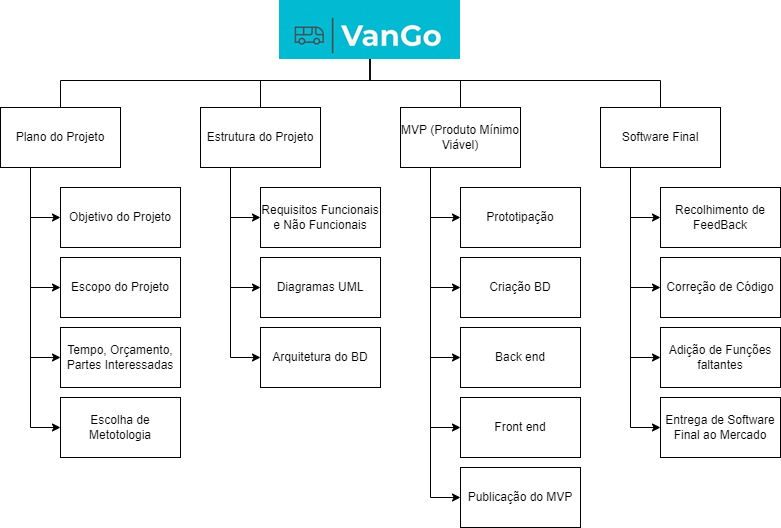

The diagram above was exported from draw.io. Its source (the exported page's mxGraphModel, read from the mxfile embedded in the PNG):
<mxGraphModel dx="1050" dy="581" grid="1" gridSize="10" guides="1" tooltips="1" connect="1" arrows="1" fold="1" page="1" pageScale="1" pageWidth="827" pageHeight="1169" math="0" shadow="0">
  <root>
    <mxCell id="0" />
    <mxCell id="1" parent="0" />
    <mxCell id="p4wBr03mBSGliHxdnOtA-7" style="edgeStyle=orthogonalEdgeStyle;rounded=0;orthogonalLoop=1;jettySize=auto;html=1;exitX=0.25;exitY=1;exitDx=0;exitDy=0;entryX=0;entryY=0.5;entryDx=0;entryDy=0;" edge="1" parent="1" source="p4wBr03mBSGliHxdnOtA-2" target="p4wBr03mBSGliHxdnOtA-6">
      <mxGeometry relative="1" as="geometry" />
    </mxCell>
    <mxCell id="p4wBr03mBSGliHxdnOtA-8" style="edgeStyle=orthogonalEdgeStyle;rounded=0;orthogonalLoop=1;jettySize=auto;html=1;exitX=0.25;exitY=1;exitDx=0;exitDy=0;entryX=0;entryY=0.5;entryDx=0;entryDy=0;" edge="1" parent="1" source="p4wBr03mBSGliHxdnOtA-2" target="p4wBr03mBSGliHxdnOtA-4">
      <mxGeometry relative="1" as="geometry" />
    </mxCell>
    <mxCell id="p4wBr03mBSGliHxdnOtA-9" style="edgeStyle=orthogonalEdgeStyle;rounded=0;orthogonalLoop=1;jettySize=auto;html=1;exitX=0.25;exitY=1;exitDx=0;exitDy=0;entryX=0;entryY=0.5;entryDx=0;entryDy=0;" edge="1" parent="1" source="p4wBr03mBSGliHxdnOtA-2" target="p4wBr03mBSGliHxdnOtA-5">
      <mxGeometry relative="1" as="geometry" />
    </mxCell>
    <mxCell id="p4wBr03mBSGliHxdnOtA-14" style="edgeStyle=orthogonalEdgeStyle;rounded=0;orthogonalLoop=1;jettySize=auto;html=1;exitX=0.25;exitY=1;exitDx=0;exitDy=0;entryX=0;entryY=0.5;entryDx=0;entryDy=0;" edge="1" parent="1" source="p4wBr03mBSGliHxdnOtA-2" target="p4wBr03mBSGliHxdnOtA-13">
      <mxGeometry relative="1" as="geometry" />
    </mxCell>
    <mxCell id="p4wBr03mBSGliHxdnOtA-2" value="Plano do Projeto" style="rounded=0;whiteSpace=wrap;html=1;" vertex="1" parent="1">
      <mxGeometry x="20" y="127" width="120" height="60" as="geometry" />
    </mxCell>
    <mxCell id="p4wBr03mBSGliHxdnOtA-4" value="Escopo do Projeto" style="rounded=0;whiteSpace=wrap;html=1;" vertex="1" parent="1">
      <mxGeometry x="80" y="277" width="120" height="60" as="geometry" />
    </mxCell>
    <mxCell id="p4wBr03mBSGliHxdnOtA-5" value="Tempo, Orçamento, Partes Interessadas" style="rounded=0;whiteSpace=wrap;html=1;" vertex="1" parent="1">
      <mxGeometry x="80" y="347" width="120" height="60" as="geometry" />
    </mxCell>
    <mxCell id="p4wBr03mBSGliHxdnOtA-6" value="Objetivo do Projeto" style="rounded=0;whiteSpace=wrap;html=1;" vertex="1" parent="1">
      <mxGeometry x="80" y="207" width="120" height="60" as="geometry" />
    </mxCell>
    <mxCell id="p4wBr03mBSGliHxdnOtA-15" style="edgeStyle=orthogonalEdgeStyle;rounded=0;orthogonalLoop=1;jettySize=auto;html=1;exitX=0.25;exitY=1;exitDx=0;exitDy=0;entryX=0;entryY=0.5;entryDx=0;entryDy=0;" edge="1" parent="1" source="p4wBr03mBSGliHxdnOtA-10" target="p4wBr03mBSGliHxdnOtA-11">
      <mxGeometry relative="1" as="geometry" />
    </mxCell>
    <mxCell id="p4wBr03mBSGliHxdnOtA-16" style="edgeStyle=orthogonalEdgeStyle;rounded=0;orthogonalLoop=1;jettySize=auto;html=1;exitX=0.25;exitY=1;exitDx=0;exitDy=0;entryX=0;entryY=0.5;entryDx=0;entryDy=0;" edge="1" parent="1" source="p4wBr03mBSGliHxdnOtA-10" target="p4wBr03mBSGliHxdnOtA-12">
      <mxGeometry relative="1" as="geometry" />
    </mxCell>
    <mxCell id="p4wBr03mBSGliHxdnOtA-50" style="edgeStyle=orthogonalEdgeStyle;rounded=0;orthogonalLoop=1;jettySize=auto;html=1;exitX=0.25;exitY=1;exitDx=0;exitDy=0;entryX=0;entryY=0.5;entryDx=0;entryDy=0;" edge="1" parent="1" source="p4wBr03mBSGliHxdnOtA-10" target="p4wBr03mBSGliHxdnOtA-49">
      <mxGeometry relative="1" as="geometry" />
    </mxCell>
    <mxCell id="p4wBr03mBSGliHxdnOtA-10" value="Estrutura do Projeto" style="rounded=0;whiteSpace=wrap;html=1;" vertex="1" parent="1">
      <mxGeometry x="220" y="127" width="120" height="60" as="geometry" />
    </mxCell>
    <mxCell id="p4wBr03mBSGliHxdnOtA-11" value="Requisitos Funcionais e Não Funcionais" style="rounded=0;whiteSpace=wrap;html=1;" vertex="1" parent="1">
      <mxGeometry x="280" y="207" width="120" height="60" as="geometry" />
    </mxCell>
    <mxCell id="p4wBr03mBSGliHxdnOtA-12" value="Diagramas UML" style="rounded=0;whiteSpace=wrap;html=1;" vertex="1" parent="1">
      <mxGeometry x="280" y="277" width="120" height="60" as="geometry" />
    </mxCell>
    <mxCell id="p4wBr03mBSGliHxdnOtA-13" value="Escolha de Metotologia" style="rounded=0;whiteSpace=wrap;html=1;" vertex="1" parent="1">
      <mxGeometry x="80" y="417" width="120" height="60" as="geometry" />
    </mxCell>
    <mxCell id="p4wBr03mBSGliHxdnOtA-23" style="edgeStyle=orthogonalEdgeStyle;rounded=0;orthogonalLoop=1;jettySize=auto;html=1;exitX=0.25;exitY=1;exitDx=0;exitDy=0;entryX=0;entryY=0.5;entryDx=0;entryDy=0;" edge="1" parent="1" source="p4wBr03mBSGliHxdnOtA-18" target="p4wBr03mBSGliHxdnOtA-19">
      <mxGeometry relative="1" as="geometry" />
    </mxCell>
    <mxCell id="p4wBr03mBSGliHxdnOtA-24" style="edgeStyle=orthogonalEdgeStyle;rounded=0;orthogonalLoop=1;jettySize=auto;html=1;exitX=0.25;exitY=1;exitDx=0;exitDy=0;entryX=0;entryY=0.5;entryDx=0;entryDy=0;" edge="1" parent="1" source="p4wBr03mBSGliHxdnOtA-18" target="p4wBr03mBSGliHxdnOtA-21">
      <mxGeometry relative="1" as="geometry" />
    </mxCell>
    <mxCell id="p4wBr03mBSGliHxdnOtA-25" style="edgeStyle=orthogonalEdgeStyle;rounded=0;orthogonalLoop=1;jettySize=auto;html=1;exitX=0.25;exitY=1;exitDx=0;exitDy=0;entryX=0;entryY=0.5;entryDx=0;entryDy=0;" edge="1" parent="1" source="p4wBr03mBSGliHxdnOtA-18" target="p4wBr03mBSGliHxdnOtA-22">
      <mxGeometry relative="1" as="geometry" />
    </mxCell>
    <mxCell id="p4wBr03mBSGliHxdnOtA-27" style="edgeStyle=orthogonalEdgeStyle;rounded=0;orthogonalLoop=1;jettySize=auto;html=1;exitX=0.25;exitY=1;exitDx=0;exitDy=0;entryX=0;entryY=0.5;entryDx=0;entryDy=0;" edge="1" parent="1" source="p4wBr03mBSGliHxdnOtA-18" target="p4wBr03mBSGliHxdnOtA-26">
      <mxGeometry relative="1" as="geometry" />
    </mxCell>
    <mxCell id="p4wBr03mBSGliHxdnOtA-29" style="edgeStyle=orthogonalEdgeStyle;rounded=0;orthogonalLoop=1;jettySize=auto;html=1;exitX=0.25;exitY=1;exitDx=0;exitDy=0;entryX=0;entryY=0.5;entryDx=0;entryDy=0;" edge="1" parent="1" source="p4wBr03mBSGliHxdnOtA-18" target="p4wBr03mBSGliHxdnOtA-28">
      <mxGeometry relative="1" as="geometry" />
    </mxCell>
    <mxCell id="p4wBr03mBSGliHxdnOtA-18" value="MVP (Produto Mínimo Viável)" style="rounded=0;whiteSpace=wrap;html=1;" vertex="1" parent="1">
      <mxGeometry x="420" y="127" width="120" height="60" as="geometry" />
    </mxCell>
    <mxCell id="p4wBr03mBSGliHxdnOtA-19" value="Prototipação" style="rounded=0;whiteSpace=wrap;html=1;" vertex="1" parent="1">
      <mxGeometry x="480" y="207" width="120" height="60" as="geometry" />
    </mxCell>
    <mxCell id="p4wBr03mBSGliHxdnOtA-21" value="Criação BD" style="rounded=0;whiteSpace=wrap;html=1;" vertex="1" parent="1">
      <mxGeometry x="480" y="277" width="120" height="60" as="geometry" />
    </mxCell>
    <mxCell id="p4wBr03mBSGliHxdnOtA-22" value="Back end" style="rounded=0;whiteSpace=wrap;html=1;" vertex="1" parent="1">
      <mxGeometry x="480" y="347" width="120" height="60" as="geometry" />
    </mxCell>
    <mxCell id="p4wBr03mBSGliHxdnOtA-26" value="Front end" style="rounded=0;whiteSpace=wrap;html=1;" vertex="1" parent="1">
      <mxGeometry x="480" y="417" width="120" height="60" as="geometry" />
    </mxCell>
    <mxCell id="p4wBr03mBSGliHxdnOtA-28" value="Publicação do MVP" style="rounded=0;whiteSpace=wrap;html=1;" vertex="1" parent="1">
      <mxGeometry x="480" y="487" width="120" height="60" as="geometry" />
    </mxCell>
    <mxCell id="p4wBr03mBSGliHxdnOtA-36" style="edgeStyle=orthogonalEdgeStyle;rounded=0;orthogonalLoop=1;jettySize=auto;html=1;exitX=0.25;exitY=1;exitDx=0;exitDy=0;entryX=0;entryY=0.5;entryDx=0;entryDy=0;" edge="1" parent="1" source="p4wBr03mBSGliHxdnOtA-31" target="p4wBr03mBSGliHxdnOtA-33">
      <mxGeometry relative="1" as="geometry" />
    </mxCell>
    <mxCell id="p4wBr03mBSGliHxdnOtA-37" style="edgeStyle=orthogonalEdgeStyle;rounded=0;orthogonalLoop=1;jettySize=auto;html=1;exitX=0.25;exitY=1;exitDx=0;exitDy=0;entryX=0;entryY=0.5;entryDx=0;entryDy=0;" edge="1" parent="1" source="p4wBr03mBSGliHxdnOtA-31" target="p4wBr03mBSGliHxdnOtA-34">
      <mxGeometry relative="1" as="geometry" />
    </mxCell>
    <mxCell id="p4wBr03mBSGliHxdnOtA-39" style="edgeStyle=orthogonalEdgeStyle;rounded=0;orthogonalLoop=1;jettySize=auto;html=1;exitX=0.25;exitY=1;exitDx=0;exitDy=0;entryX=0;entryY=0.5;entryDx=0;entryDy=0;" edge="1" parent="1" source="p4wBr03mBSGliHxdnOtA-31" target="p4wBr03mBSGliHxdnOtA-35">
      <mxGeometry relative="1" as="geometry" />
    </mxCell>
    <mxCell id="p4wBr03mBSGliHxdnOtA-41" style="edgeStyle=orthogonalEdgeStyle;rounded=0;orthogonalLoop=1;jettySize=auto;html=1;exitX=0.25;exitY=1;exitDx=0;exitDy=0;entryX=0;entryY=0.5;entryDx=0;entryDy=0;" edge="1" parent="1" source="p4wBr03mBSGliHxdnOtA-31" target="p4wBr03mBSGliHxdnOtA-40">
      <mxGeometry relative="1" as="geometry" />
    </mxCell>
    <mxCell id="p4wBr03mBSGliHxdnOtA-31" value="Software Final" style="rounded=0;whiteSpace=wrap;html=1;" vertex="1" parent="1">
      <mxGeometry x="620" y="127" width="120" height="60" as="geometry" />
    </mxCell>
    <mxCell id="p4wBr03mBSGliHxdnOtA-33" value="Recolhimento de FeedBack" style="rounded=0;whiteSpace=wrap;html=1;" vertex="1" parent="1">
      <mxGeometry x="680" y="207" width="120" height="60" as="geometry" />
    </mxCell>
    <mxCell id="p4wBr03mBSGliHxdnOtA-34" value="Correção de Código" style="rounded=0;whiteSpace=wrap;html=1;" vertex="1" parent="1">
      <mxGeometry x="680" y="277" width="120" height="60" as="geometry" />
    </mxCell>
    <mxCell id="p4wBr03mBSGliHxdnOtA-35" value="Adição de Funções faltantes" style="rounded=0;whiteSpace=wrap;html=1;" vertex="1" parent="1">
      <mxGeometry x="680" y="347" width="120" height="60" as="geometry" />
    </mxCell>
    <mxCell id="p4wBr03mBSGliHxdnOtA-40" value="Entrega de Software Final ao Mercado" style="rounded=0;whiteSpace=wrap;html=1;" vertex="1" parent="1">
      <mxGeometry x="680" y="417" width="120" height="60" as="geometry" />
    </mxCell>
    <mxCell id="p4wBr03mBSGliHxdnOtA-45" style="edgeStyle=orthogonalEdgeStyle;rounded=0;orthogonalLoop=1;jettySize=auto;html=1;exitX=0.5;exitY=1;exitDx=0;exitDy=0;entryX=0.5;entryY=0;entryDx=0;entryDy=0;endArrow=none;endFill=0;" edge="1" parent="1" source="p4wBr03mBSGliHxdnOtA-43" target="p4wBr03mBSGliHxdnOtA-2">
      <mxGeometry relative="1" as="geometry">
        <Array as="points">
          <mxPoint x="390" y="100" />
          <mxPoint x="80" y="100" />
        </Array>
      </mxGeometry>
    </mxCell>
    <mxCell id="p4wBr03mBSGliHxdnOtA-46" style="edgeStyle=orthogonalEdgeStyle;rounded=0;orthogonalLoop=1;jettySize=auto;html=1;exitX=0.5;exitY=1;exitDx=0;exitDy=0;entryX=0.5;entryY=0;entryDx=0;entryDy=0;endArrow=none;endFill=0;" edge="1" parent="1" source="p4wBr03mBSGliHxdnOtA-43" target="p4wBr03mBSGliHxdnOtA-10">
      <mxGeometry relative="1" as="geometry">
        <Array as="points">
          <mxPoint x="390" y="100" />
          <mxPoint x="280" y="100" />
        </Array>
      </mxGeometry>
    </mxCell>
    <mxCell id="p4wBr03mBSGliHxdnOtA-47" style="edgeStyle=orthogonalEdgeStyle;rounded=0;orthogonalLoop=1;jettySize=auto;html=1;exitX=0.5;exitY=1;exitDx=0;exitDy=0;entryX=0.5;entryY=0;entryDx=0;entryDy=0;endArrow=none;endFill=0;" edge="1" parent="1" source="p4wBr03mBSGliHxdnOtA-43" target="p4wBr03mBSGliHxdnOtA-18">
      <mxGeometry relative="1" as="geometry">
        <Array as="points">
          <mxPoint x="390" y="100" />
          <mxPoint x="480" y="100" />
        </Array>
      </mxGeometry>
    </mxCell>
    <mxCell id="p4wBr03mBSGliHxdnOtA-48" style="edgeStyle=orthogonalEdgeStyle;rounded=0;orthogonalLoop=1;jettySize=auto;html=1;exitX=0.5;exitY=1;exitDx=0;exitDy=0;endArrow=none;endFill=0;" edge="1" parent="1" source="p4wBr03mBSGliHxdnOtA-43" target="p4wBr03mBSGliHxdnOtA-31">
      <mxGeometry relative="1" as="geometry">
        <Array as="points">
          <mxPoint x="390" y="100" />
          <mxPoint x="680" y="100" />
        </Array>
      </mxGeometry>
    </mxCell>
    <mxCell id="p4wBr03mBSGliHxdnOtA-43" value="" style="shape=image;verticalLabelPosition=bottom;labelBackgroundColor=default;verticalAlign=top;aspect=fixed;imageAspect=0;image=data:image/png,(base64 omitted: 20324 chars);" vertex="1" parent="1">
      <mxGeometry x="299" y="20" width="181" height="59" as="geometry" />
    </mxCell>
    <mxCell id="p4wBr03mBSGliHxdnOtA-49" value="Arquitetura do BD" style="rounded=0;whiteSpace=wrap;html=1;" vertex="1" parent="1">
      <mxGeometry x="280" y="347" width="120" height="60" as="geometry" />
    </mxCell>
  </root>
</mxGraphModel>